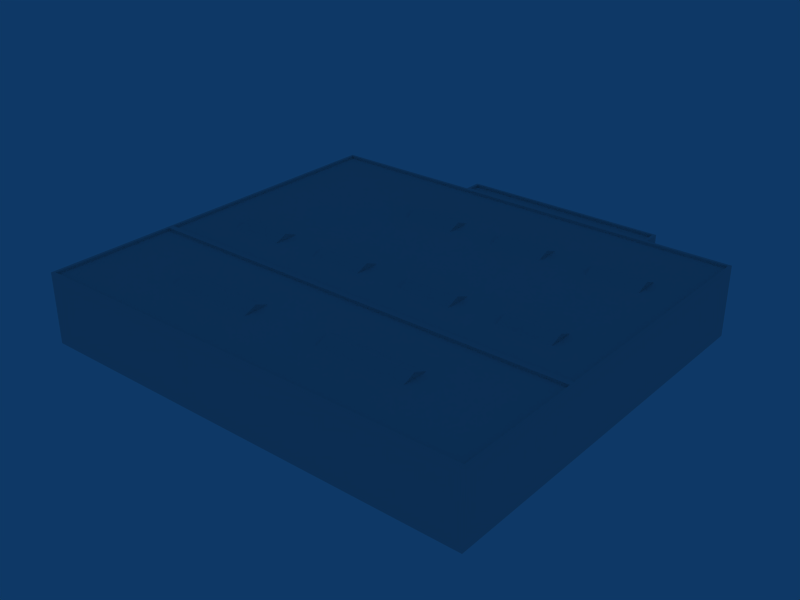 # Source: ebbr_building_ref_135.blend  (saved by Blender 2.79.0; exported with 4.5.12 LTS)
import bpy
from mathutils import Matrix  # noqa: F401  (used for matrix-valued properties, if any)

bpy.ops.wm.read_factory_settings(use_empty=True)
scene = bpy.context.scene
scene.name = 'Scene'

# ---- collections
col_collection_1 = bpy.data.collections.new('Collection 1'); scene.collection.children.link(col_collection_1)

# ---- materials (node trees are filled in below, after node groups)
mat_material = bpy.data.materials.new('Material')
mat_material.alpha_threshold = 0.0
mat_material.preview_render_type = 'FLAT'
mat_material.roughness = 0.5

# ---- material node trees

# ---- world
world_world = bpy.data.worlds.new('World'); scene.world = world_world
world_world.color = (0.05656, 0.2208, 0.4)
world_world.use_sun_shadow = False
world_world.sun_shadow_jitter_overblur = 0.0
world_world.cycles.sampling_method = 'NONE'
world_world.cycles.sample_map_resolution = 256

# ---- meshes
me_cube_002 = bpy.data.meshes.new('Cube.002')
me_cube_002.from_pydata([(-4.502, 7.3, 14.48), (14.5, 7.3, 14.48), (-4.502, 6.7, 12.98), (14.5, 6.7, 12.98), (-14.5, 6.7, 12.98), (4.498, 6.7, 12.98), (-14.5, 7.3, 14.48), (4.498, 7.3, 14.48), (-4.502, 6.7, 15.98), (14.5, 6.7, 15.98), (-14.5, 6.7, 15.98), (4.498, 6.7, 15.98), (-13.91, 7.3, 1.153), (-2.514, 7.3, 1.153), (8.886, 7.3, 1.153), (20.29, 7.3, 1.153), (-13.91, 6.7, -0.3468), (-2.514, 6.7, -0.3468), (8.886, 6.7, -0.3468), (20.29, 6.7, -0.3468), (-19.91, 6.7, -0.3468), (-8.514, 6.7, -0.3468), (2.886, 6.7, -0.3468), (14.29, 6.7, -0.3468), (-19.91, 7.3, 1.153), (-8.514, 7.3, 1.153), (2.886, 7.3, 1.153), (14.29, 7.3, 1.153), (-13.91, 6.7, 2.653), (-2.514, 6.7, 2.653), (8.886, 6.7, 2.653), (20.29, 6.7, 2.653), (-19.91, 6.7, 2.653), (-8.514, 6.7, 2.653), (2.886, 6.7, 2.653), (14.29, 6.7, 2.653), (-1.741, 7.3, -12.94), (9.659, 7.3, -12.94), (21.06, 7.3, -12.94), (-1.741, 6.7, -14.44), (9.659, 6.7, -14.44), (21.06, 6.7, -14.44), (-7.741, 6.7, -14.44), (3.659, 6.7, -14.44), (15.06, 6.7, -14.44), (-7.741, 7.3, -12.94), (3.659, 7.3, -12.94), (15.06, 7.3, -12.94), (-1.741, 6.7, -11.44), (9.659, 6.7, -11.44), (21.06, 6.7, -11.44), (-7.741, 6.7, -11.44), (3.659, 6.7, -11.44), (15.06, 6.7, -11.44)], [], [(0, 2, 4, 6), (1, 3, 5, 7), (0, 6, 10, 8), (1, 7, 11, 9), (0, 8, 2), (1, 9, 3), (4, 10, 6), (5, 11, 7), (12, 16, 20, 24), (13, 17, 21, 25), (14, 18, 22, 26), (15, 19, 23, 27), (12, 24, 32, 28), (13, 25, 33, 29), (14, 26, 34, 30), (15, 27, 35, 31), (12, 28, 16), (13, 29, 17), (14, 30, 18), (15, 31, 19), (20, 32, 24), (21, 33, 25), (22, 34, 26), (23, 35, 27), (36, 39, 42, 45), (37, 40, 43, 46), (38, 41, 44, 47), (36, 45, 51, 48), (37, 46, 52, 49), (38, 47, 53, 50), (36, 48, 39), (37, 49, 40), (38, 50, 41), (42, 51, 45), (43, 52, 46), (44, 53, 47)])
_uv = me_cube_002.uv_layers.new(name='UVTex')
_uv.uv.foreach_set('vector', [0.2969, 0.04688, 0.4531, 0.04688, 0.4531, 0.2031, 0.2969, 0.2031, 0.2969, 0.04688, 0.4531, 0.04688, 0.4531, 0.2031, 0.2969, 0.2031, 0.2969, 0.04688, 0.4531, 0.04688, 0.4531, 0.2031, 0.2969, 0.2031, 0.2969, 0.04688, 0.4531, 0.04688, 0.4531, 0.2031, 0.2969, 0.2031, 0.2969, 0.04688, 0.4531, 0.04688, 0.4531, 0.2031, 0.2969, 0.04688, 0.4531, 0.04688, 0.4531, 0.2031, 0.2969, 0.04688, 0.4531, 0.04688, 0.4531, 0.2031, 0.2969, 0.04688, 0.4531, 0.04688, 0.4531, 0.2031, 0.2969, 0.04688, 0.4531, 0.04688, 0.4531, 0.2031, 0.2969, 0.2031, 0.2969, 0.04688, 0.4531, 0.04688, 0.4531, 0.2031, 0.2969, 0.2031, 0.2969, 0.04688, 0.4531, 0.04688, 0.4531, 0.2031, 0.2969, 0.2031, 0.2969, 0.04688, 0.4531, 0.04688, 0.4531, 0.2031, 0.2969, 0.2031, 0.2969, 0.04688, 0.4531, 0.04688, 0.4531, 0.2031, 0.2969, 0.2031, 0.2969, 0.04688, 0.4531, 0.04688, 0.4531, 0.2031, 0.2969, 0.2031, 0.2969, 0.04688, 0.4531, 0.04688, 0.4531, 0.2031, 0.2969, 0.2031, 0.2969, 0.04688, 0.4531, 0.04688, 0.4531, 0.2031, 0.2969, 0.2031, 0.2969, 0.04688, 0.4531, 0.04688, 0.4531, 0.2031, 0.2969, 0.04688, 0.4531, 0.04688, 0.4531, 0.2031, 0.2969, 0.04688, 0.4531, 0.04688, 0.4531, 0.2031, 0.2969, 0.04688, 0.4531, 0.04688, 0.4531, 0.2031, 0.2969, 0.04688, 0.4531, 0.04688, 0.4531, 0.2031, 0.2969, 0.04688, 0.4531, 0.04688, 0.4531, 0.2031, 0.2969, 0.04688, 0.4531, 0.04688, 0.4531, 0.2031, 0.2969, 0.04688, 0.4531, 0.04688, 0.4531, 0.2031, 0.2969, 0.04688, 0.4531, 0.04688, 0.4531, 0.2031, 0.2969, 0.2031, 0.2969, 0.04688, 0.4531, 0.04688, 0.4531, 0.2031, 0.2969, 0.2031, 0.2969, 0.04688, 0.4531, 0.04688, 0.4531, 0.2031, 0.2969, 0.2031, 0.2969, 0.04688, 0.4531, 0.04688, 0.4531, 0.2031, 0.2969, 0.2031, 0.2969, 0.04688, 0.4531, 0.04688, 0.4531, 0.2031, 0.2969, 0.2031, 0.2969, 0.04688, 0.4531, 0.04688, 0.4531, 0.2031, 0.2969, 0.2031, 0.2969, 0.04688, 0.4531, 0.04688, 0.4531, 0.2031, 0.2969, 0.04688, 0.4531, 0.04688, 0.4531, 0.2031, 0.2969, 0.04688, 0.4531, 0.04688, 0.4531, 0.2031, 0.2969, 0.04688, 0.4531, 0.04688, 0.4531, 0.2031, 0.2969, 0.04688, 0.4531, 0.04688, 0.4531, 0.2031, 0.2969, 0.04688, 0.4531, 0.04688, 0.4531, 0.2031])
me_cube_002.materials.append(mat_material)
me_cube_002.use_remesh_preserve_volume = False
me_cube_002.use_remesh_preserve_attributes = False
me_cube_002.use_mirror_vertex_groups = False
me_cube_002.update()
me_cube_001 = bpy.data.meshes.new('Cube.001')
me_cube_001.from_pydata([(25.5, 7.0, -22.25), (25.5, -1.0, -22.25), (-25.5, -1.0, -22.25), (-25.5, 7.0, -22.25), (25.5, 7.0, 22.25), (25.5, -1.0, 22.25), (-25.5, -1.0, 22.25), (-25.5, 7.0, 22.25), (15.99, -1.0, -22.25), (15.99, 7.0, -22.25), (15.99, -1.0, 22.25), (15.99, 7.0, 22.25), (-7.493, -1.0, -22.25), (-7.493, 7.0, -22.25), (-7.493, -1.0, 22.25), (-7.493, 7.0, 22.25), (-7.493, 7.0, -24.25), (-7.493, -1.0, -24.25), (15.99, 7.0, -24.25), (15.99, -1.0, -24.25), (25.5, -1.0, 7.252), (25.5, 7.0, 7.252), (-25.5, -1.0, 7.252), (-25.5, 7.0, 7.252), (15.99, 7.0, 7.252), (-7.493, 7.0, 7.252), (-25.18, 7.0, 7.573), (-7.381, 7.0, 7.573), (15.83, 7.0, 7.573), (25.23, 7.0, 7.573), (-25.18, 7.0, 21.93), (25.23, 7.0, 21.93), (-7.381, 7.0, 21.93), (15.83, 7.0, 21.93), (15.83, 6.7, 21.93), (25.23, 6.7, 21.93), (-7.381, 6.7, 21.93), (-25.18, 6.7, 21.93), (25.23, 6.7, 7.573), (-25.18, 6.7, 7.573), (15.83, 6.7, 7.573), (-7.381, 6.7, 7.573), (-25.18, 7.0, 6.93), (-7.382, 7.0, 6.93), (15.83, 7.0, 6.93), (25.23, 7.0, 6.93), (-25.18, 7.0, -21.93), (25.23, 7.0, -21.93), (-7.382, 7.0, -21.93), (15.83, 7.0, -21.93), (25.23, 6.7, -21.93), (15.83, 6.7, -21.93), (-7.382, 6.7, -21.93), (-25.18, 6.7, -21.93), (25.23, 6.7, 6.93), (-25.18, 6.7, 6.93), (15.83, 6.7, 6.93), (-7.382, 6.7, 6.93), (-7.177, 7.0, -23.95), (15.68, 7.0, -23.95), (15.68, 7.0, -22.55), (-7.177, 7.0, -22.55), (15.68, 6.7, -22.55), (-7.177, 6.7, -22.55), (-7.177, 6.7, -23.95), (15.68, 6.7, -23.95)], [], [(9, 0, 1, 8), (4, 11, 10, 5), (12, 2, 3, 13), (11, 15, 14, 10), (15, 7, 6, 14), (12, 13, 16, 17), (9, 8, 19, 18), (19, 17, 16, 18), (0, 21, 20, 1), (21, 4, 5, 20), (2, 22, 23, 3), (22, 6, 7, 23), (25, 23, 26, 27), (24, 25, 27, 28), (21, 24, 28, 29), (23, 7, 30, 26), (4, 21, 29, 31), (7, 15, 32, 30), (15, 11, 33, 32), (11, 4, 31, 33), (33, 31, 35, 34), (32, 33, 34, 36), (30, 32, 36, 37), (31, 29, 38, 35), (26, 30, 37, 39), (29, 28, 40, 38), (28, 27, 41, 40), (27, 26, 39, 41), (40, 34, 35, 38), (41, 36, 34, 40), (39, 37, 36, 41), (23, 25, 43, 42), (25, 24, 44, 43), (24, 21, 45, 44), (3, 23, 42, 46), (21, 0, 47, 45), (13, 3, 46, 48), (9, 13, 48, 49), (0, 9, 49, 47), (47, 49, 51, 50), (49, 48, 52, 51), (48, 46, 53, 52), (45, 47, 50, 54), (46, 42, 55, 53), (44, 45, 54, 56), (43, 44, 56, 57), (42, 43, 57, 55), (51, 56, 54, 50), (52, 57, 56, 51), (53, 55, 57, 52), (18, 16, 58, 59), (9, 18, 59, 60), (16, 13, 61, 58), (13, 9, 60, 61), (61, 60, 62, 63), (58, 61, 63, 64), (60, 59, 65, 62), (59, 58, 64, 65), (63, 62, 65, 64)])
_uv = me_cube_001.uv_layers.new(name='UVTex')
_uv.uv.foreach_set('vector', [0.5469, 0.04688, 0.7031, 0.04688, 0.7031, 0.2031, 0.5469, 0.2031, 0.5469, 0.04688, 0.7031, 0.04688, 0.7031, 0.2031, 0.5469, 0.2031, 0.5469, 0.04688, 0.7031, 0.04688, 0.7031, 0.2031, 0.5469, 0.2031, 0.5469, 0.04688, 0.7031, 0.04688, 0.7031, 0.2031, 0.5469, 0.2031, 0.5469, 0.04688, 0.7031, 0.04688, 0.7031, 0.2031, 0.5469, 0.2031, 0.5469, 0.04688, 0.7031, 0.04688, 0.7031, 0.2031, 0.5469, 0.2031, 0.5469, 0.04688, 0.7031, 0.04688, 0.7031, 0.2031, 0.5469, 0.2031, 0.5469, 0.04688, 0.7031, 0.04688, 0.7031, 0.2031, 0.5469, 0.2031, 0.5469, 0.04688, 0.7031, 0.04688, 0.7031, 0.2031, 0.5469, 0.2031, 0.5469, 0.04688, 0.7031, 0.04688, 0.7031, 0.2031, 0.5469, 0.2031, 0.5469, 0.04688, 0.7031, 0.04688, 0.7031, 0.2031, 0.5469, 0.2031, 0.5469, 0.04688, 0.7031, 0.04688, 0.7031, 0.2031, 0.5469, 0.2031, 0.5469, 0.04688, 0.7031, 0.04688, 0.7031, 0.2031, 0.5469, 0.2031, 0.5469, 0.04688, 0.7031, 0.04688, 0.7031, 0.2031, 0.5469, 0.2031, 0.5469, 0.04688, 0.7031, 0.04688, 0.7031, 0.2031, 0.5469, 0.2031, 0.5469, 0.04688, 0.7031, 0.04688, 0.7031, 0.2031, 0.5469, 0.2031, 0.5469, 0.04688, 0.7031, 0.04688, 0.7031, 0.2031, 0.5469, 0.2031, 0.5469, 0.04688, 0.7031, 0.04688, 0.7031, 0.2031, 0.5469, 0.2031, 0.5469, 0.04688, 0.7031, 0.04688, 0.7031, 0.2031, 0.5469, 0.2031, 0.5469, 0.04688, 0.7031, 0.04688, 0.7031, 0.2031, 0.5469, 0.2031, 0.5469, 0.04688, 0.7031, 0.04688, 0.7031, 0.2031, 0.5469, 0.2031, 0.5469, 0.04688, 0.7031, 0.04688, 0.7031, 0.2031, 0.5469, 0.2031, 0.5469, 0.04688, 0.7031, 0.04688, 0.7031, 0.2031, 0.5469, 0.2031, 0.5469, 0.04688, 0.7031, 0.04688, 0.7031, 0.2031, 0.5469, 0.2031, 0.5469, 0.04688, 0.7031, 0.04688, 0.7031, 0.2031, 0.5469, 0.2031, 0.5469, 0.04688, 0.7031, 0.04688, 0.7031, 0.2031, 0.5469, 0.2031, 0.5469, 0.04688, 0.7031, 0.04688, 0.7031, 0.2031, 0.5469, 0.2031, 0.5469, 0.04688, 0.7031, 0.04688, 0.7031, 0.2031, 0.5469, 0.2031, 0.5469, 0.2969, 0.7031, 0.2969, 0.7031, 0.4531, 0.5469, 0.4531, 0.5469, 0.2969, 0.7031, 0.2969, 0.7031, 0.4531, 0.5469, 0.4531, 0.5469, 0.2969, 0.7031, 0.2969, 0.7031, 0.4531, 0.5469, 0.4531, 0.5469, 0.04688, 0.7031, 0.04688, 0.7031, 0.2031, 0.5469, 0.2031, 0.5469, 0.04688, 0.7031, 0.04688, 0.7031, 0.2031, 0.5469, 0.2031, 0.5469, 0.04688, 0.7031, 0.04688, 0.7031, 0.2031, 0.5469, 0.2031, 0.5469, 0.04688, 0.7031, 0.04688, 0.7031, 0.2031, 0.5469, 0.2031, 0.5469, 0.04688, 0.7031, 0.04688, 0.7031, 0.2031, 0.5469, 0.2031, 0.5469, 0.04688, 0.7031, 0.04688, 0.7031, 0.2031, 0.5469, 0.2031, 0.5469, 0.04688, 0.7031, 0.04688, 0.7031, 0.2031, 0.5469, 0.2031, 0.5469, 0.04688, 0.7031, 0.04688, 0.7031, 0.2031, 0.5469, 0.2031, 0.5469, 0.04688, 0.7031, 0.04688, 0.7031, 0.2031, 0.5469, 0.2031, 0.5469, 0.04688, 0.7031, 0.04688, 0.7031, 0.2031, 0.5469, 0.2031, 0.5469, 0.04688, 0.7031, 0.04688, 0.7031, 0.2031, 0.5469, 0.2031, 0.5469, 0.04688, 0.7031, 0.04688, 0.7031, 0.2031, 0.5469, 0.2031, 0.5469, 0.04688, 0.7031, 0.04688, 0.7031, 0.2031, 0.5469, 0.2031, 0.5469, 0.04688, 0.7031, 0.04688, 0.7031, 0.2031, 0.5469, 0.2031, 0.5469, 0.04688, 0.7031, 0.04688, 0.7031, 0.2031, 0.5469, 0.2031, 0.5469, 0.04688, 0.7031, 0.04688, 0.7031, 0.2031, 0.5469, 0.2031, 0.5469, 0.2969, 0.7031, 0.2969, 0.7031, 0.4531, 0.5469, 0.4531, 0.5469, 0.2969, 0.7031, 0.2969, 0.7031, 0.4531, 0.5469, 0.4531, 0.5469, 0.2969, 0.7031, 0.2969, 0.7031, 0.4531, 0.5469, 0.4531, 0.5469, 0.04688, 0.7031, 0.04688, 0.7031, 0.2031, 0.5469, 0.2031, 0.5469, 0.04688, 0.7031, 0.04688, 0.7031, 0.2031, 0.5469, 0.2031, 0.5469, 0.04688, 0.7031, 0.04688, 0.7031, 0.2031, 0.5469, 0.2031, 0.5469, 0.04688, 0.7031, 0.04688, 0.7031, 0.2031, 0.5469, 0.2031, 0.5469, 0.04688, 0.7031, 0.04688, 0.7031, 0.2031, 0.5469, 0.2031, 0.5469, 0.04688, 0.7031, 0.04688, 0.7031, 0.2031, 0.5469, 0.2031, 0.5469, 0.04688, 0.7031, 0.04688, 0.7031, 0.2031, 0.5469, 0.2031, 0.5469, 0.04688, 0.7031, 0.04688, 0.7031, 0.2031, 0.5469, 0.2031, 0.5469, 0.2969, 0.7031, 0.2969, 0.7031, 0.4531, 0.5469, 0.4531])
me_cube_001.materials.append(mat_material)
me_cube_001.use_remesh_preserve_volume = False
me_cube_001.use_remesh_preserve_attributes = False
me_cube_001.use_mirror_vertex_groups = False
me_cube_001.update()

# ---- objects
ob_roofdetails = bpy.data.objects.new('RoofDetails', me_cube_002)
ob_building = bpy.data.objects.new('Building', me_cube_001)

# ---- transforms, parenting, visibility, modifiers, constraints
ob_roofdetails.location = (0.0, -1.192e-07, 1.0)
ob_roofdetails.rotation_euler = (1.571, -0.0, -0.0)
ob_roofdetails.lock_rotations_4d = False
ob_roofdetails.empty_display_type = 'ARROWS'
ob_roofdetails.lineart.crease_threshold = 0.0
ob_building.location = (0.0, 0.0, 1.0)
ob_building.rotation_euler = (1.571, -0.0, -0.0)
ob_building.lock_rotations_4d = False
ob_building.empty_display_type = 'ARROWS'
ob_building.lineart.crease_threshold = 0.0

# ---- collection membership
col_collection_1.objects.link(ob_roofdetails)
col_collection_1.objects.link(ob_building)

# ---- scene / render settings (as saved in the file)
scene.frame_start = 1; scene.frame_end = 250; scene.frame_set(1)
scene.render.engine = 'BLENDER_EEVEE_NEXT'
scene.render.image_settings.file_format = 'JPEG'
scene.render.image_settings.color_mode = 'RGB'
scene.render.image_settings.compression = 90
scene.render.resolution_x = 800
scene.render.resolution_y = 600
scene.render.pixel_aspect_x = 100.0
scene.render.pixel_aspect_y = 100.0
scene.render.fps = 25
scene.render.dither_intensity = 0.0
scene.render.use_compositing = False
scene.render.use_sequencer = False
scene.render.bake_margin = 2
scene.render.bake_bias = 0.0
scene.render.use_stamp_time = False
scene.render.use_stamp_date = False
scene.render.use_stamp_frame = False
scene.render.use_stamp_camera = False
scene.render.use_stamp_scene = False
scene.render.use_stamp_filename = False
scene.render.use_stamp_render_time = False
scene.render.stamp_font_size = 0
scene.cycles.use_denoising = False
scene.cycles.samples = 10
scene.cycles.sampling_pattern = 'TABULATED_SOBOL'
scene.cycles.light_sampling_threshold = 0.0
scene.cycles.use_adaptive_sampling = False
scene.cycles.use_light_tree = False
scene.cycles.blur_glossy = 0.0
scene.cycles.volume_bounces = 1
scene.cycles.pixel_filter_type = 'GAUSSIAN'
scene.cycles.sample_clamp_indirect = 0.0
scene.view_settings.view_transform = 'Raw'
bpy.context.view_layer.update()

# ---- added for rendering (the .blend has no active camera): camera
cam_auto = bpy.data.cameras.new('AutoCamera')
cam_auto.lens = 50.0
cam_auto.sensor_width = 36.0
cam_auto.clip_end = 1128.78
ob_auto_camera = bpy.data.objects.new('AutoCamera', cam_auto)
scene.collection.objects.link(ob_auto_camera)
ob_auto_camera.location = (64.3182, -76.1819, 55.6046)
ob_auto_camera.rotation_euler = (1.09748, -7.21219e-08, 0.694738)
scene.camera = ob_auto_camera
bpy.context.view_layer.update()
